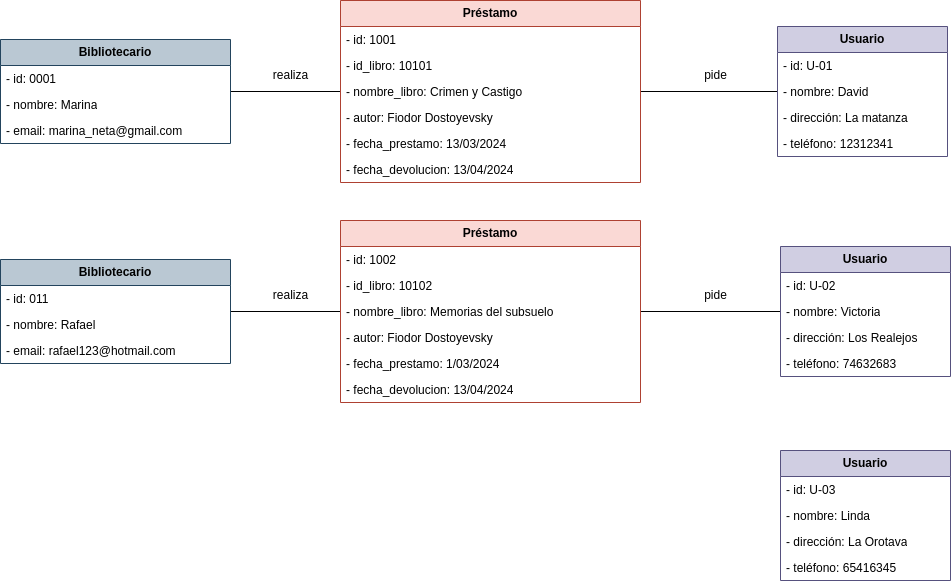

The diagram above was exported from draw.io. Its source (the exported page's mxGraphModel, read from the mxfile embedded in the PNG):
<mxGraphModel dx="365" dy="524" grid="1" gridSize="10" guides="1" tooltips="1" connect="1" arrows="1" fold="1" page="1" pageScale="1" pageWidth="827" pageHeight="1169" math="0" shadow="0">
  <root>
    <mxCell id="0" />
    <mxCell id="1" parent="0" />
    <mxCell id="Tf6rIxDLPvyC8G_9hhYV-33" style="edgeStyle=orthogonalEdgeStyle;rounded=0;orthogonalLoop=1;jettySize=auto;html=1;entryX=0;entryY=0.5;entryDx=0;entryDy=0;endArrow=none;endFill=0;" parent="1" source="Tf6rIxDLPvyC8G_9hhYV-1" target="Tf6rIxDLPvyC8G_9hhYV-8" edge="1">
      <mxGeometry relative="1" as="geometry" />
    </mxCell>
    <mxCell id="Tf6rIxDLPvyC8G_9hhYV-1" value="Bibliotecario" style="swimlane;fontStyle=1;childLayout=stackLayout;horizontal=1;startSize=26;fillColor=#bac8d3;horizontalStack=0;resizeParent=1;resizeParentMax=0;resizeLast=0;collapsible=1;marginBottom=0;whiteSpace=wrap;html=1;strokeColor=#23445d;" parent="1" vertex="1">
      <mxGeometry x="50" y="129" width="230" height="104" as="geometry" />
    </mxCell>
    <mxCell id="Tf6rIxDLPvyC8G_9hhYV-2" value="- id: 0001" style="text;strokeColor=none;fillColor=none;align=left;verticalAlign=top;spacingLeft=4;spacingRight=4;overflow=hidden;rotatable=0;points=[[0,0.5],[1,0.5]];portConstraint=eastwest;whiteSpace=wrap;html=1;" parent="Tf6rIxDLPvyC8G_9hhYV-1" vertex="1">
      <mxGeometry y="26" width="230" height="26" as="geometry" />
    </mxCell>
    <mxCell id="Tf6rIxDLPvyC8G_9hhYV-3" value="- nombre: Marina" style="text;strokeColor=none;fillColor=none;align=left;verticalAlign=top;spacingLeft=4;spacingRight=4;overflow=hidden;rotatable=0;points=[[0,0.5],[1,0.5]];portConstraint=eastwest;whiteSpace=wrap;html=1;" parent="Tf6rIxDLPvyC8G_9hhYV-1" vertex="1">
      <mxGeometry y="52" width="230" height="26" as="geometry" />
    </mxCell>
    <mxCell id="Tf6rIxDLPvyC8G_9hhYV-4" value="- email: marina_neta@gmail.com" style="text;strokeColor=none;fillColor=none;align=left;verticalAlign=top;spacingLeft=4;spacingRight=4;overflow=hidden;rotatable=0;points=[[0,0.5],[1,0.5]];portConstraint=eastwest;whiteSpace=wrap;html=1;" parent="Tf6rIxDLPvyC8G_9hhYV-1" vertex="1">
      <mxGeometry y="78" width="230" height="26" as="geometry" />
    </mxCell>
    <mxCell id="Tf6rIxDLPvyC8G_9hhYV-36" style="edgeStyle=orthogonalEdgeStyle;rounded=0;orthogonalLoop=1;jettySize=auto;html=1;endArrow=none;endFill=0;" parent="1" source="Tf6rIxDLPvyC8G_9hhYV-5" target="Tf6rIxDLPvyC8G_9hhYV-9" edge="1">
      <mxGeometry relative="1" as="geometry" />
    </mxCell>
    <mxCell id="Tf6rIxDLPvyC8G_9hhYV-5" value="Préstamo" style="swimlane;fontStyle=1;childLayout=stackLayout;horizontal=1;startSize=26;fillColor=#fad9d5;horizontalStack=0;resizeParent=1;resizeParentMax=0;resizeLast=0;collapsible=1;marginBottom=0;whiteSpace=wrap;html=1;strokeColor=#ae4132;" parent="1" vertex="1">
      <mxGeometry x="390" y="90" width="300" height="182" as="geometry" />
    </mxCell>
    <mxCell id="Tf6rIxDLPvyC8G_9hhYV-6" value="- id: 1001" style="text;strokeColor=none;fillColor=none;align=left;verticalAlign=top;spacingLeft=4;spacingRight=4;overflow=hidden;rotatable=0;points=[[0,0.5],[1,0.5]];portConstraint=eastwest;whiteSpace=wrap;html=1;" parent="Tf6rIxDLPvyC8G_9hhYV-5" vertex="1">
      <mxGeometry y="26" width="300" height="26" as="geometry" />
    </mxCell>
    <mxCell id="Tf6rIxDLPvyC8G_9hhYV-7" value="- id_libro: 10101" style="text;strokeColor=none;fillColor=none;align=left;verticalAlign=top;spacingLeft=4;spacingRight=4;overflow=hidden;rotatable=0;points=[[0,0.5],[1,0.5]];portConstraint=eastwest;whiteSpace=wrap;html=1;" parent="Tf6rIxDLPvyC8G_9hhYV-5" vertex="1">
      <mxGeometry y="52" width="300" height="26" as="geometry" />
    </mxCell>
    <mxCell id="Tf6rIxDLPvyC8G_9hhYV-8" value="- nombre_libro: Crimen y Castigo" style="text;strokeColor=none;fillColor=none;align=left;verticalAlign=top;spacingLeft=4;spacingRight=4;overflow=hidden;rotatable=0;points=[[0,0.5],[1,0.5]];portConstraint=eastwest;whiteSpace=wrap;html=1;" parent="Tf6rIxDLPvyC8G_9hhYV-5" vertex="1">
      <mxGeometry y="78" width="300" height="26" as="geometry" />
    </mxCell>
    <mxCell id="Tf6rIxDLPvyC8G_9hhYV-17" value="- autor: Fiodor Dostoyevsky" style="text;strokeColor=none;fillColor=none;align=left;verticalAlign=top;spacingLeft=4;spacingRight=4;overflow=hidden;rotatable=0;points=[[0,0.5],[1,0.5]];portConstraint=eastwest;whiteSpace=wrap;html=1;" parent="Tf6rIxDLPvyC8G_9hhYV-5" vertex="1">
      <mxGeometry y="104" width="300" height="26" as="geometry" />
    </mxCell>
    <mxCell id="Tf6rIxDLPvyC8G_9hhYV-19" value="- fecha_prestamo: 13/03/2024" style="text;strokeColor=none;fillColor=none;align=left;verticalAlign=top;spacingLeft=4;spacingRight=4;overflow=hidden;rotatable=0;points=[[0,0.5],[1,0.5]];portConstraint=eastwest;whiteSpace=wrap;html=1;" parent="Tf6rIxDLPvyC8G_9hhYV-5" vertex="1">
      <mxGeometry y="130" width="300" height="26" as="geometry" />
    </mxCell>
    <mxCell id="Tf6rIxDLPvyC8G_9hhYV-18" value="- fecha_devolucion: 13/04/2024" style="text;strokeColor=none;fillColor=none;align=left;verticalAlign=top;spacingLeft=4;spacingRight=4;overflow=hidden;rotatable=0;points=[[0,0.5],[1,0.5]];portConstraint=eastwest;whiteSpace=wrap;html=1;" parent="Tf6rIxDLPvyC8G_9hhYV-5" vertex="1">
      <mxGeometry y="156" width="300" height="26" as="geometry" />
    </mxCell>
    <mxCell id="Tf6rIxDLPvyC8G_9hhYV-9" value="Usuario" style="swimlane;fontStyle=1;childLayout=stackLayout;horizontal=1;startSize=26;fillColor=#d0cee2;horizontalStack=0;resizeParent=1;resizeParentMax=0;resizeLast=0;collapsible=1;marginBottom=0;whiteSpace=wrap;html=1;strokeColor=#56517e;" parent="1" vertex="1">
      <mxGeometry x="827" y="116" width="170" height="130" as="geometry" />
    </mxCell>
    <mxCell id="Tf6rIxDLPvyC8G_9hhYV-10" value="- id: U-01" style="text;fillColor=none;align=left;verticalAlign=top;spacingLeft=4;spacingRight=4;overflow=hidden;rotatable=0;points=[[0,0.5],[1,0.5]];portConstraint=eastwest;whiteSpace=wrap;html=1;" parent="Tf6rIxDLPvyC8G_9hhYV-9" vertex="1">
      <mxGeometry y="26" width="170" height="26" as="geometry" />
    </mxCell>
    <mxCell id="Tf6rIxDLPvyC8G_9hhYV-11" value="- nombre: David" style="text;strokeColor=none;fillColor=none;align=left;verticalAlign=top;spacingLeft=4;spacingRight=4;overflow=hidden;rotatable=0;points=[[0,0.5],[1,0.5]];portConstraint=eastwest;whiteSpace=wrap;html=1;" parent="Tf6rIxDLPvyC8G_9hhYV-9" vertex="1">
      <mxGeometry y="52" width="170" height="26" as="geometry" />
    </mxCell>
    <mxCell id="Tf6rIxDLPvyC8G_9hhYV-12" value="- dirección: La matanza" style="text;strokeColor=none;fillColor=none;align=left;verticalAlign=top;spacingLeft=4;spacingRight=4;overflow=hidden;rotatable=0;points=[[0,0.5],[1,0.5]];portConstraint=eastwest;whiteSpace=wrap;html=1;" parent="Tf6rIxDLPvyC8G_9hhYV-9" vertex="1">
      <mxGeometry y="78" width="170" height="26" as="geometry" />
    </mxCell>
    <mxCell id="Tf6rIxDLPvyC8G_9hhYV-27" value="- teléfono: 12312341" style="text;strokeColor=none;fillColor=none;align=left;verticalAlign=top;spacingLeft=4;spacingRight=4;overflow=hidden;rotatable=0;points=[[0,0.5],[1,0.5]];portConstraint=eastwest;whiteSpace=wrap;html=1;" parent="Tf6rIxDLPvyC8G_9hhYV-9" vertex="1">
      <mxGeometry y="104" width="170" height="26" as="geometry" />
    </mxCell>
    <mxCell id="Tf6rIxDLPvyC8G_9hhYV-34" style="edgeStyle=orthogonalEdgeStyle;rounded=0;orthogonalLoop=1;jettySize=auto;html=1;endArrow=none;endFill=0;" parent="1" source="Tf6rIxDLPvyC8G_9hhYV-13" target="Tf6rIxDLPvyC8G_9hhYV-20" edge="1">
      <mxGeometry relative="1" as="geometry" />
    </mxCell>
    <mxCell id="Tf6rIxDLPvyC8G_9hhYV-13" value="Bibliotecario" style="swimlane;fontStyle=1;childLayout=stackLayout;horizontal=1;startSize=26;fillColor=#bac8d3;horizontalStack=0;resizeParent=1;resizeParentMax=0;resizeLast=0;collapsible=1;marginBottom=0;whiteSpace=wrap;html=1;strokeColor=#23445d;" parent="1" vertex="1">
      <mxGeometry x="50" y="349" width="230" height="104" as="geometry" />
    </mxCell>
    <mxCell id="Tf6rIxDLPvyC8G_9hhYV-14" value="- id: 011" style="text;strokeColor=none;fillColor=none;align=left;verticalAlign=top;spacingLeft=4;spacingRight=4;overflow=hidden;rotatable=0;points=[[0,0.5],[1,0.5]];portConstraint=eastwest;whiteSpace=wrap;html=1;" parent="Tf6rIxDLPvyC8G_9hhYV-13" vertex="1">
      <mxGeometry y="26" width="230" height="26" as="geometry" />
    </mxCell>
    <mxCell id="Tf6rIxDLPvyC8G_9hhYV-15" value="- nombre: Rafael" style="text;strokeColor=none;fillColor=none;align=left;verticalAlign=top;spacingLeft=4;spacingRight=4;overflow=hidden;rotatable=0;points=[[0,0.5],[1,0.5]];portConstraint=eastwest;whiteSpace=wrap;html=1;" parent="Tf6rIxDLPvyC8G_9hhYV-13" vertex="1">
      <mxGeometry y="52" width="230" height="26" as="geometry" />
    </mxCell>
    <mxCell id="Tf6rIxDLPvyC8G_9hhYV-16" value="- email: rafael123@hotmail.com" style="text;strokeColor=none;fillColor=none;align=left;verticalAlign=top;spacingLeft=4;spacingRight=4;overflow=hidden;rotatable=0;points=[[0,0.5],[1,0.5]];portConstraint=eastwest;whiteSpace=wrap;html=1;" parent="Tf6rIxDLPvyC8G_9hhYV-13" vertex="1">
      <mxGeometry y="78" width="230" height="26" as="geometry" />
    </mxCell>
    <mxCell id="Tf6rIxDLPvyC8G_9hhYV-35" style="edgeStyle=orthogonalEdgeStyle;rounded=0;orthogonalLoop=1;jettySize=auto;html=1;endArrow=none;endFill=0;" parent="1" source="Tf6rIxDLPvyC8G_9hhYV-20" target="Tf6rIxDLPvyC8G_9hhYV-28" edge="1">
      <mxGeometry relative="1" as="geometry" />
    </mxCell>
    <mxCell id="Tf6rIxDLPvyC8G_9hhYV-20" value="Préstamo" style="swimlane;fontStyle=1;childLayout=stackLayout;horizontal=1;startSize=26;fillColor=#fad9d5;horizontalStack=0;resizeParent=1;resizeParentMax=0;resizeLast=0;collapsible=1;marginBottom=0;whiteSpace=wrap;html=1;strokeColor=#ae4132;" parent="1" vertex="1">
      <mxGeometry x="390" y="310" width="300" height="182" as="geometry" />
    </mxCell>
    <mxCell id="Tf6rIxDLPvyC8G_9hhYV-21" value="- id: 1002" style="text;strokeColor=none;fillColor=none;align=left;verticalAlign=top;spacingLeft=4;spacingRight=4;overflow=hidden;rotatable=0;points=[[0,0.5],[1,0.5]];portConstraint=eastwest;whiteSpace=wrap;html=1;" parent="Tf6rIxDLPvyC8G_9hhYV-20" vertex="1">
      <mxGeometry y="26" width="300" height="26" as="geometry" />
    </mxCell>
    <mxCell id="Tf6rIxDLPvyC8G_9hhYV-22" value="- id_libro: 10102" style="text;strokeColor=none;fillColor=none;align=left;verticalAlign=top;spacingLeft=4;spacingRight=4;overflow=hidden;rotatable=0;points=[[0,0.5],[1,0.5]];portConstraint=eastwest;whiteSpace=wrap;html=1;" parent="Tf6rIxDLPvyC8G_9hhYV-20" vertex="1">
      <mxGeometry y="52" width="300" height="26" as="geometry" />
    </mxCell>
    <mxCell id="Tf6rIxDLPvyC8G_9hhYV-23" value="- nombre_libro: Memorias del subsuelo" style="text;strokeColor=none;fillColor=none;align=left;verticalAlign=top;spacingLeft=4;spacingRight=4;overflow=hidden;rotatable=0;points=[[0,0.5],[1,0.5]];portConstraint=eastwest;whiteSpace=wrap;html=1;" parent="Tf6rIxDLPvyC8G_9hhYV-20" vertex="1">
      <mxGeometry y="78" width="300" height="26" as="geometry" />
    </mxCell>
    <mxCell id="Tf6rIxDLPvyC8G_9hhYV-24" value="- autor: Fiodor Dostoyevsky" style="text;strokeColor=none;fillColor=none;align=left;verticalAlign=top;spacingLeft=4;spacingRight=4;overflow=hidden;rotatable=0;points=[[0,0.5],[1,0.5]];portConstraint=eastwest;whiteSpace=wrap;html=1;" parent="Tf6rIxDLPvyC8G_9hhYV-20" vertex="1">
      <mxGeometry y="104" width="300" height="26" as="geometry" />
    </mxCell>
    <mxCell id="Tf6rIxDLPvyC8G_9hhYV-25" value="- fecha_prestamo: 1/03/2024" style="text;strokeColor=none;fillColor=none;align=left;verticalAlign=top;spacingLeft=4;spacingRight=4;overflow=hidden;rotatable=0;points=[[0,0.5],[1,0.5]];portConstraint=eastwest;whiteSpace=wrap;html=1;" parent="Tf6rIxDLPvyC8G_9hhYV-20" vertex="1">
      <mxGeometry y="130" width="300" height="26" as="geometry" />
    </mxCell>
    <mxCell id="Tf6rIxDLPvyC8G_9hhYV-26" value="- fecha_devolucion: 13/04/2024" style="text;strokeColor=none;fillColor=none;align=left;verticalAlign=top;spacingLeft=4;spacingRight=4;overflow=hidden;rotatable=0;points=[[0,0.5],[1,0.5]];portConstraint=eastwest;whiteSpace=wrap;html=1;" parent="Tf6rIxDLPvyC8G_9hhYV-20" vertex="1">
      <mxGeometry y="156" width="300" height="26" as="geometry" />
    </mxCell>
    <mxCell id="Tf6rIxDLPvyC8G_9hhYV-28" value="Usuario" style="swimlane;fontStyle=1;childLayout=stackLayout;horizontal=1;startSize=26;fillColor=#d0cee2;horizontalStack=0;resizeParent=1;resizeParentMax=0;resizeLast=0;collapsible=1;marginBottom=0;whiteSpace=wrap;html=1;strokeColor=#56517e;" parent="1" vertex="1">
      <mxGeometry x="830" y="336" width="170" height="130" as="geometry" />
    </mxCell>
    <mxCell id="Tf6rIxDLPvyC8G_9hhYV-29" value="- id: U-02" style="text;strokeColor=none;fillColor=none;align=left;verticalAlign=top;spacingLeft=4;spacingRight=4;overflow=hidden;rotatable=0;points=[[0,0.5],[1,0.5]];portConstraint=eastwest;whiteSpace=wrap;html=1;" parent="Tf6rIxDLPvyC8G_9hhYV-28" vertex="1">
      <mxGeometry y="26" width="170" height="26" as="geometry" />
    </mxCell>
    <mxCell id="Tf6rIxDLPvyC8G_9hhYV-30" value="- nombre: Victoria" style="text;strokeColor=none;fillColor=none;align=left;verticalAlign=top;spacingLeft=4;spacingRight=4;overflow=hidden;rotatable=0;points=[[0,0.5],[1,0.5]];portConstraint=eastwest;whiteSpace=wrap;html=1;" parent="Tf6rIxDLPvyC8G_9hhYV-28" vertex="1">
      <mxGeometry y="52" width="170" height="26" as="geometry" />
    </mxCell>
    <mxCell id="Tf6rIxDLPvyC8G_9hhYV-31" value="- dirección: Los Realejos" style="text;strokeColor=none;fillColor=none;align=left;verticalAlign=top;spacingLeft=4;spacingRight=4;overflow=hidden;rotatable=0;points=[[0,0.5],[1,0.5]];portConstraint=eastwest;whiteSpace=wrap;html=1;" parent="Tf6rIxDLPvyC8G_9hhYV-28" vertex="1">
      <mxGeometry y="78" width="170" height="26" as="geometry" />
    </mxCell>
    <mxCell id="Tf6rIxDLPvyC8G_9hhYV-32" value="- teléfono: 74632683" style="text;strokeColor=none;fillColor=none;align=left;verticalAlign=top;spacingLeft=4;spacingRight=4;overflow=hidden;rotatable=0;points=[[0,0.5],[1,0.5]];portConstraint=eastwest;whiteSpace=wrap;html=1;" parent="Tf6rIxDLPvyC8G_9hhYV-28" vertex="1">
      <mxGeometry y="104" width="170" height="26" as="geometry" />
    </mxCell>
    <mxCell id="Tf6rIxDLPvyC8G_9hhYV-37" value="realiza" style="text;html=1;align=center;verticalAlign=middle;resizable=0;points=[];autosize=1;strokeColor=none;fillColor=none;" parent="1" vertex="1">
      <mxGeometry x="310" y="150" width="60" height="30" as="geometry" />
    </mxCell>
    <mxCell id="Tf6rIxDLPvyC8G_9hhYV-38" value="realiza" style="text;html=1;align=center;verticalAlign=middle;resizable=0;points=[];autosize=1;strokeColor=none;fillColor=none;" parent="1" vertex="1">
      <mxGeometry x="310" y="370" width="60" height="30" as="geometry" />
    </mxCell>
    <mxCell id="Tf6rIxDLPvyC8G_9hhYV-39" value="pide" style="text;html=1;align=center;verticalAlign=middle;resizable=0;points=[];autosize=1;strokeColor=none;fillColor=none;" parent="1" vertex="1">
      <mxGeometry x="740" y="150" width="50" height="30" as="geometry" />
    </mxCell>
    <mxCell id="Tf6rIxDLPvyC8G_9hhYV-40" value="pide" style="text;html=1;align=center;verticalAlign=middle;resizable=0;points=[];autosize=1;strokeColor=none;fillColor=none;" parent="1" vertex="1">
      <mxGeometry x="740" y="370" width="50" height="30" as="geometry" />
    </mxCell>
    <mxCell id="Tf6rIxDLPvyC8G_9hhYV-41" value="Usuario" style="swimlane;fontStyle=1;childLayout=stackLayout;horizontal=1;startSize=26;fillColor=#d0cee2;horizontalStack=0;resizeParent=1;resizeParentMax=0;resizeLast=0;collapsible=1;marginBottom=0;whiteSpace=wrap;html=1;strokeColor=#56517e;" parent="1" vertex="1">
      <mxGeometry x="830" y="540" width="170" height="130" as="geometry" />
    </mxCell>
    <mxCell id="Tf6rIxDLPvyC8G_9hhYV-42" value="- id: U-03" style="text;strokeColor=none;fillColor=none;align=left;verticalAlign=top;spacingLeft=4;spacingRight=4;overflow=hidden;rotatable=0;points=[[0,0.5],[1,0.5]];portConstraint=eastwest;whiteSpace=wrap;html=1;" parent="Tf6rIxDLPvyC8G_9hhYV-41" vertex="1">
      <mxGeometry y="26" width="170" height="26" as="geometry" />
    </mxCell>
    <mxCell id="Tf6rIxDLPvyC8G_9hhYV-43" value="- nombre: Linda" style="text;strokeColor=none;fillColor=none;align=left;verticalAlign=top;spacingLeft=4;spacingRight=4;overflow=hidden;rotatable=0;points=[[0,0.5],[1,0.5]];portConstraint=eastwest;whiteSpace=wrap;html=1;" parent="Tf6rIxDLPvyC8G_9hhYV-41" vertex="1">
      <mxGeometry y="52" width="170" height="26" as="geometry" />
    </mxCell>
    <mxCell id="Tf6rIxDLPvyC8G_9hhYV-44" value="- dirección: La Orotava" style="text;strokeColor=none;fillColor=none;align=left;verticalAlign=top;spacingLeft=4;spacingRight=4;overflow=hidden;rotatable=0;points=[[0,0.5],[1,0.5]];portConstraint=eastwest;whiteSpace=wrap;html=1;" parent="Tf6rIxDLPvyC8G_9hhYV-41" vertex="1">
      <mxGeometry y="78" width="170" height="26" as="geometry" />
    </mxCell>
    <mxCell id="Tf6rIxDLPvyC8G_9hhYV-45" value="- teléfono: 65416345" style="text;strokeColor=none;fillColor=none;align=left;verticalAlign=top;spacingLeft=4;spacingRight=4;overflow=hidden;rotatable=0;points=[[0,0.5],[1,0.5]];portConstraint=eastwest;whiteSpace=wrap;html=1;" parent="Tf6rIxDLPvyC8G_9hhYV-41" vertex="1">
      <mxGeometry y="104" width="170" height="26" as="geometry" />
    </mxCell>
  </root>
</mxGraphModel>